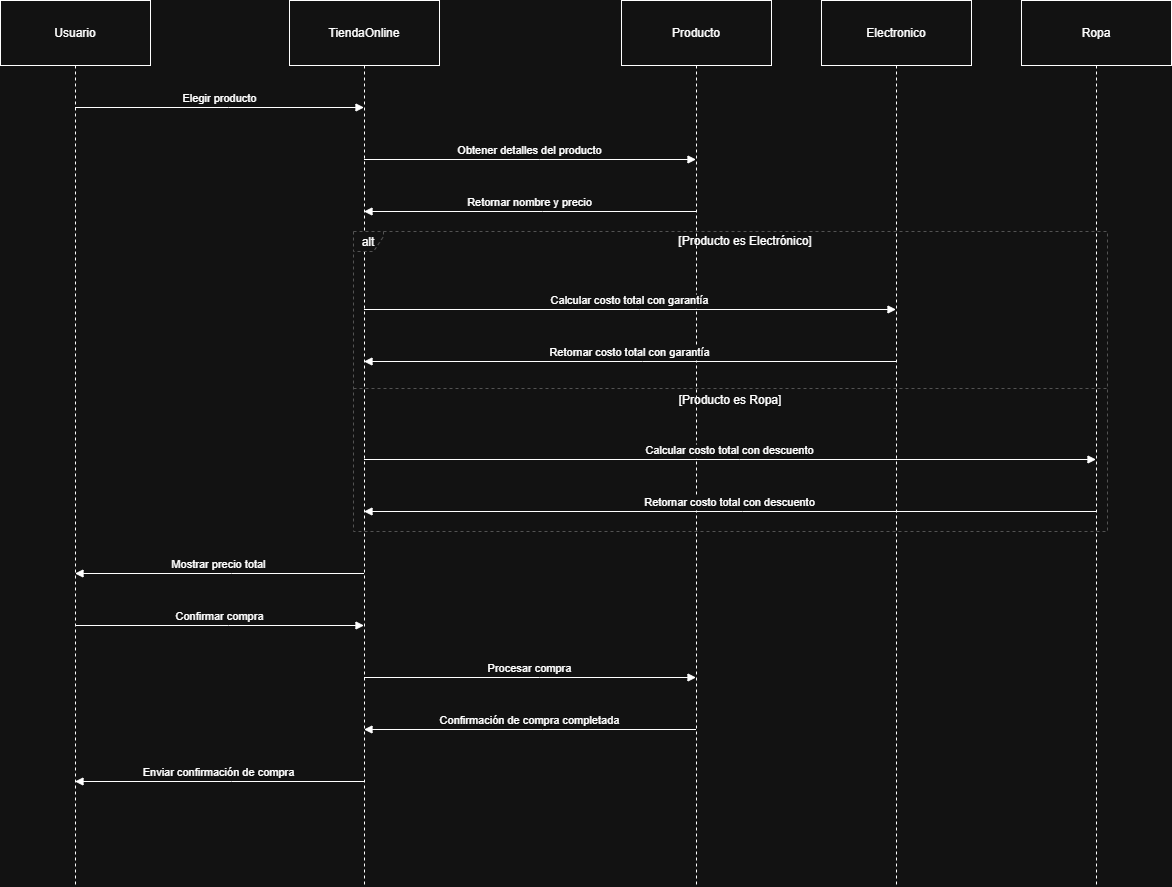

The diagram above was exported from draw.io. Its source (the exported page's mxGraphModel, read from the mxfile embedded in the PNG):
<mxGraphModel dx="2066" dy="1111" grid="1" gridSize="10" guides="1" tooltips="1" connect="1" arrows="1" fold="1" page="1" pageScale="1" pageWidth="827" pageHeight="1169" math="0" shadow="0">
  <root>
    <mxCell id="0" />
    <mxCell id="1" parent="0" />
    <mxCell id="2" value="Usuario" style="shape=umlLifeline;perimeter=lifelinePerimeter;whiteSpace=wrap;container=1;dropTarget=0;collapsible=0;recursiveResize=0;outlineConnect=0;portConstraint=eastwest;newEdgeStyle={&quot;edgeStyle&quot;:&quot;elbowEdgeStyle&quot;,&quot;elbow&quot;:&quot;vertical&quot;,&quot;curved&quot;:0,&quot;rounded&quot;:0};size=65;" parent="1" vertex="1">
      <mxGeometry width="150" height="886" as="geometry" />
    </mxCell>
    <mxCell id="3" value="TiendaOnline" style="shape=umlLifeline;perimeter=lifelinePerimeter;whiteSpace=wrap;container=1;dropTarget=0;collapsible=0;recursiveResize=0;outlineConnect=0;portConstraint=eastwest;newEdgeStyle={&quot;edgeStyle&quot;:&quot;elbowEdgeStyle&quot;,&quot;elbow&quot;:&quot;vertical&quot;,&quot;curved&quot;:0,&quot;rounded&quot;:0};size=65;" parent="1" vertex="1">
      <mxGeometry x="289" width="150" height="886" as="geometry" />
    </mxCell>
    <mxCell id="4" value="Producto" style="shape=umlLifeline;perimeter=lifelinePerimeter;whiteSpace=wrap;container=1;dropTarget=0;collapsible=0;recursiveResize=0;outlineConnect=0;portConstraint=eastwest;newEdgeStyle={&quot;edgeStyle&quot;:&quot;elbowEdgeStyle&quot;,&quot;elbow&quot;:&quot;vertical&quot;,&quot;curved&quot;:0,&quot;rounded&quot;:0};size=65;" parent="1" vertex="1">
      <mxGeometry x="621" width="150" height="886" as="geometry" />
    </mxCell>
    <mxCell id="5" value="Electronico" style="shape=umlLifeline;perimeter=lifelinePerimeter;whiteSpace=wrap;container=1;dropTarget=0;collapsible=0;recursiveResize=0;outlineConnect=0;portConstraint=eastwest;newEdgeStyle={&quot;edgeStyle&quot;:&quot;elbowEdgeStyle&quot;,&quot;elbow&quot;:&quot;vertical&quot;,&quot;curved&quot;:0,&quot;rounded&quot;:0};size=65;" parent="1" vertex="1">
      <mxGeometry x="821" width="150" height="886" as="geometry" />
    </mxCell>
    <mxCell id="6" value="Ropa" style="shape=umlLifeline;perimeter=lifelinePerimeter;whiteSpace=wrap;container=1;dropTarget=0;collapsible=0;recursiveResize=0;outlineConnect=0;portConstraint=eastwest;newEdgeStyle={&quot;edgeStyle&quot;:&quot;elbowEdgeStyle&quot;,&quot;elbow&quot;:&quot;vertical&quot;,&quot;curved&quot;:0,&quot;rounded&quot;:0};size=65;" parent="1" vertex="1">
      <mxGeometry x="1021" width="150" height="886" as="geometry" />
    </mxCell>
    <mxCell id="7" value="alt" style="shape=umlFrame;dashed=1;pointerEvents=0;dropTarget=0;strokeColor=#B3B3B3;height=20;width=30" parent="1" vertex="1">
      <mxGeometry x="353" y="231" width="754" height="300" as="geometry" />
    </mxCell>
    <mxCell id="8" value="[Producto es Electrónico]" style="text;strokeColor=none;fillColor=none;align=center;verticalAlign=middle;whiteSpace=wrap;" parent="7" vertex="1">
      <mxGeometry x="30" width="724" height="20" as="geometry" />
    </mxCell>
    <mxCell id="9" value="[Producto es Ropa]" style="shape=line;dashed=1;whiteSpace=wrap;verticalAlign=top;labelPosition=center;verticalLabelPosition=middle;align=center;strokeColor=#B3B3B3;" parent="7" vertex="1">
      <mxGeometry y="155" width="754" height="4" as="geometry" />
    </mxCell>
    <mxCell id="10" value="Elegir producto" style="verticalAlign=bottom;edgeStyle=elbowEdgeStyle;elbow=vertical;curved=0;rounded=0;endArrow=block;" parent="1" source="2" target="3" edge="1">
      <mxGeometry relative="1" as="geometry">
        <Array as="points">
          <mxPoint x="228" y="107" />
        </Array>
      </mxGeometry>
    </mxCell>
    <mxCell id="11" value="Obtener detalles del producto" style="verticalAlign=bottom;edgeStyle=elbowEdgeStyle;elbow=vertical;curved=0;rounded=0;endArrow=block;" parent="1" source="3" target="4" edge="1">
      <mxGeometry relative="1" as="geometry">
        <Array as="points">
          <mxPoint x="539" y="159" />
        </Array>
      </mxGeometry>
    </mxCell>
    <mxCell id="12" value="Retornar nombre y precio" style="verticalAlign=bottom;edgeStyle=elbowEdgeStyle;elbow=vertical;curved=0;rounded=0;endArrow=block;" parent="1" source="4" target="3" edge="1">
      <mxGeometry relative="1" as="geometry">
        <Array as="points">
          <mxPoint x="542" y="211" />
        </Array>
      </mxGeometry>
    </mxCell>
    <mxCell id="13" value="Calcular costo total con garantía" style="verticalAlign=bottom;edgeStyle=elbowEdgeStyle;elbow=vertical;curved=0;rounded=0;endArrow=block;" parent="1" source="3" target="5" edge="1">
      <mxGeometry relative="1" as="geometry">
        <Array as="points">
          <mxPoint x="639" y="309" />
        </Array>
      </mxGeometry>
    </mxCell>
    <mxCell id="14" value="Retornar costo total con garantía" style="verticalAlign=bottom;edgeStyle=elbowEdgeStyle;elbow=vertical;curved=0;rounded=0;endArrow=block;" parent="1" source="5" target="3" edge="1">
      <mxGeometry relative="1" as="geometry">
        <Array as="points">
          <mxPoint x="642" y="361" />
        </Array>
      </mxGeometry>
    </mxCell>
    <mxCell id="15" value="Calcular costo total con descuento" style="verticalAlign=bottom;edgeStyle=elbowEdgeStyle;elbow=vertical;curved=0;rounded=0;endArrow=block;" parent="1" source="3" target="6" edge="1">
      <mxGeometry relative="1" as="geometry">
        <Array as="points">
          <mxPoint x="739" y="459" />
        </Array>
      </mxGeometry>
    </mxCell>
    <mxCell id="16" value="Retornar costo total con descuento" style="verticalAlign=bottom;edgeStyle=elbowEdgeStyle;elbow=vertical;curved=0;rounded=0;endArrow=block;" parent="1" source="6" target="3" edge="1">
      <mxGeometry relative="1" as="geometry">
        <Array as="points">
          <mxPoint x="742" y="511" />
        </Array>
      </mxGeometry>
    </mxCell>
    <mxCell id="17" value="Mostrar precio total" style="verticalAlign=bottom;edgeStyle=elbowEdgeStyle;elbow=vertical;curved=0;rounded=0;endArrow=block;" parent="1" source="3" target="2" edge="1">
      <mxGeometry relative="1" as="geometry">
        <Array as="points">
          <mxPoint x="231" y="573" />
        </Array>
      </mxGeometry>
    </mxCell>
    <mxCell id="18" value="Confirmar compra" style="verticalAlign=bottom;edgeStyle=elbowEdgeStyle;elbow=vertical;curved=0;rounded=0;endArrow=block;" parent="1" source="2" target="3" edge="1">
      <mxGeometry relative="1" as="geometry">
        <Array as="points">
          <mxPoint x="228" y="625" />
        </Array>
      </mxGeometry>
    </mxCell>
    <mxCell id="19" value="Procesar compra" style="verticalAlign=bottom;edgeStyle=elbowEdgeStyle;elbow=vertical;curved=0;rounded=0;endArrow=block;" parent="1" source="3" target="4" edge="1">
      <mxGeometry relative="1" as="geometry">
        <Array as="points">
          <mxPoint x="539" y="677" />
        </Array>
      </mxGeometry>
    </mxCell>
    <mxCell id="20" value="Confirmación de compra completada" style="verticalAlign=bottom;edgeStyle=elbowEdgeStyle;elbow=vertical;curved=0;rounded=0;endArrow=block;" parent="1" source="4" target="3" edge="1">
      <mxGeometry relative="1" as="geometry">
        <Array as="points">
          <mxPoint x="542" y="729" />
        </Array>
      </mxGeometry>
    </mxCell>
    <mxCell id="21" value="Enviar confirmación de compra" style="verticalAlign=bottom;edgeStyle=elbowEdgeStyle;elbow=vertical;curved=0;rounded=0;endArrow=block;" parent="1" source="3" target="2" edge="1">
      <mxGeometry relative="1" as="geometry">
        <Array as="points">
          <mxPoint x="231" y="781" />
        </Array>
      </mxGeometry>
    </mxCell>
  </root>
</mxGraphModel>